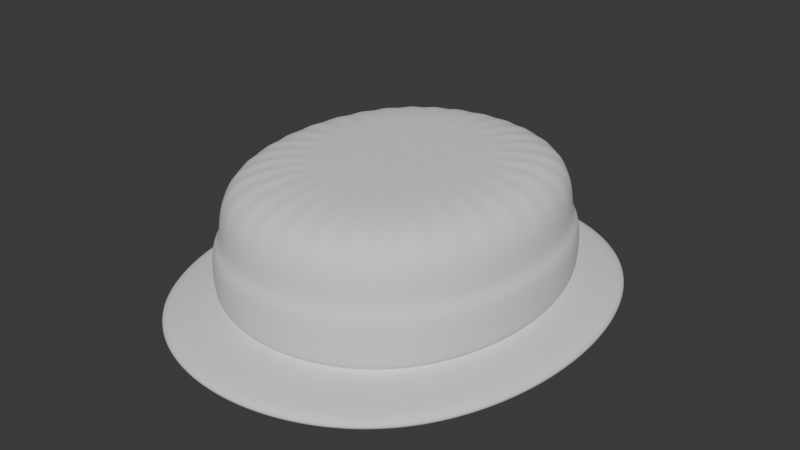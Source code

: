 # Source: Attire_Hat_HatBoater_HIGHPOLY.blend  (saved by Blender 4.3.34; exported with 4.5.12 LTS)
import bpy
from mathutils import Matrix  # noqa: F401  (used for matrix-valued properties, if any)

bpy.ops.wm.read_factory_settings(use_empty=True)
scene = bpy.context.scene
scene.name = 'Scene'

# ---- world
world_world = bpy.data.worlds.new('World'); scene.world = world_world
world_world.use_nodes = True; world_world.node_tree.nodes.clear()
_N = world_world.node_tree.nodes; _L = world_world.node_tree.links
n0 = _N.new('ShaderNodeOutputWorld'); n0.name = 'World Output'; n0.location = (300, 300)
n1 = _N.new('ShaderNodeBackground'); n1.name = 'Background'; n1.location = (10, 300)
n1.inputs[0].default_value = (0.05088, 0.05088, 0.05088, 1.0)
_L.new(n1.outputs[0], n0.inputs[0])
n0.is_active_output = True
world_world.color = (0.05088, 0.05088, 0.05088)
world_world.use_sun_shadow = False
world_world.sun_shadow_jitter_overblur = 0.0

# ---- meshes
me_attire_hat_hatboater_highpoly = bpy.data.meshes.new('Attire_Hat_HatBoater_HIGHPOLY')
me_attire_hat_hatboater_highpoly.from_pydata([(0.06325, -0.07435, 0.01122), (0.08711, -2.98e-08, 0.01122), (0.08564, -0.02075, 0.01122), (0.08112, -0.04064, 0.01122), (0.07366, -0.05879, 0.01122), (0.05001, -0.0866, 0.01122), (0.03457, -0.09537, 0.01122), (0.01765, -0.1006, 0.01122), (2.384e-07, -0.1024, 0.01122), (0.08671, -0.1019, 0.01122), (0.1194, -2.98e-08, 0.01122), (0.1174, -0.02845, 0.01122), (0.1112, -0.05571, 0.01122), (0.101, -0.0806, 0.01122), (0.06856, -0.1187, 0.01122), (0.04739, -0.1307, 0.01122), (0.0242, -0.138, 0.01122), (2.384e-07, -0.1404, 0.01122), (0.08671, -0.1019, 3.427e-07), (0.1194, -2.98e-08, 3.427e-07), (0.1174, -0.02845, 3.427e-07), (0.1112, -0.05571, 3.427e-07), (0.101, -0.0806, 3.427e-07), (0.06856, -0.1187, 3.427e-07), (0.04739, -0.1307, 3.427e-07), (0.0242, -0.138, 3.427e-07), (2.384e-07, -0.1404, 3.427e-07), (0.06325, 0.07435, 0.01122), (0.08561, 0.02075, 0.01122), (0.08112, 0.04064, 0.01122), (0.07366, 0.05879, 0.01122), (0.05001, 0.0866, 0.01122), (0.03457, 0.09537, 0.01122), (0.01765, 0.1006, 0.01122), (2.384e-07, 0.1024, 0.01122), (0.08671, 0.1019, 0.01122), (0.1174, 0.02845, 0.01122), (0.1112, 0.05571, 0.01122), (0.101, 0.0806, 0.01122), (0.06856, 0.1187, 0.01122), (0.04739, 0.1307, 0.01122), (0.0242, 0.138, 0.01122), (2.384e-07, 0.1404, 0.01122), (0.08671, 0.1019, 3.427e-07), (0.1174, 0.02845, 3.427e-07), (0.1112, 0.05571, 3.427e-07), (0.101, 0.0806, 3.427e-07), (0.06856, 0.1187, 3.427e-07), (0.04739, 0.1307, 3.427e-07), (0.0242, 0.138, 3.427e-07), (2.384e-07, 0.1404, 3.427e-07), (-0.06325, -0.07435, 0.01122), (-0.08711, -2.98e-08, 0.01122), (-0.08564, -0.02075, 0.01122), (-0.08112, -0.04064, 0.01122), (-0.07366, -0.05879, 0.01122), (-0.05001, -0.0866, 0.01122), (-0.03457, -0.09537, 0.01122), (-0.01765, -0.1006, 0.01122), (-0.08671, -0.1019, 0.01122), (-0.1194, -2.98e-08, 0.01122), (-0.1174, -0.02845, 0.01122), (-0.1112, -0.05571, 0.01122), (-0.101, -0.0806, 0.01122), (-0.06856, -0.1187, 0.01122), (-0.04739, -0.1307, 0.01122), (-0.0242, -0.138, 0.01122), (-0.08671, -0.1019, 3.427e-07), (-0.1194, -2.98e-08, 3.427e-07), (-0.1174, -0.02845, 3.427e-07), (-0.1112, -0.05571, 3.427e-07), (-0.101, -0.0806, 3.427e-07), (-0.06856, -0.1187, 3.427e-07), (-0.04739, -0.1307, 3.427e-07), (-0.0242, -0.138, 3.427e-07), (-0.06325, 0.07435, 0.01122), (-0.08561, 0.02075, 0.01122), (-0.08112, 0.04064, 0.01122), (-0.07366, 0.05879, 0.01122), (-0.05001, 0.0866, 0.01122), (-0.03457, 0.09537, 0.01122), (-0.01765, 0.1006, 0.01122), (-0.08671, 0.1019, 0.01122), (-0.1174, 0.02845, 0.01122), (-0.1112, 0.05571, 0.01122), (-0.101, 0.0806, 0.01122), (-0.06856, 0.1187, 0.01122), (-0.04739, 0.1307, 0.01122), (-0.0242, 0.138, 0.01122), (-0.08671, 0.1019, 3.427e-07), (-0.1174, 0.02845, 3.427e-07), (-0.1112, 0.05571, 3.427e-07), (-0.101, 0.0806, 3.427e-07), (-0.06856, 0.1187, 3.427e-07), (-0.04739, 0.1307, 3.427e-07), (-0.0242, 0.138, 3.427e-07), (-0.01589, 0.09058, 3.427e-07), (-0.0663, 0.05291, 3.427e-07), (-0.03111, -0.08583, 3.427e-07), (-0.07708, -0.01868, 3.427e-07), (-0.0784, -2.98e-08, 3.427e-07), (0.04501, 0.07794, 3.427e-07), (0.0663, 0.05291, 3.427e-07), (0.07301, 0.03657, 3.427e-07), (0.07705, 0.01868, 3.427e-07), (2.384e-07, -0.09216, 3.427e-07), (0.01589, -0.09058, 3.427e-07), (0.0663, -0.05291, 3.427e-07), (0.07301, -0.03657, 3.427e-07), (0.07708, -0.01868, 3.427e-07), (0.0784, -2.98e-08, 3.427e-07), (0.05692, -0.06692, 3.427e-07), (-0.01765, 0.1006, 0.08622), (-0.03457, 0.09537, 0.08622), (-0.05001, 0.0866, 0.08622), (-0.07366, 0.05879, 0.08622), (-0.08112, 0.04064, 0.08622), (-0.08561, 0.02075, 0.08622), (-0.06325, 0.07435, 0.08622), (-0.01765, -0.1006, 0.08622), (-0.03457, -0.09537, 0.08622), (-0.05001, -0.0866, 0.08622), (-0.07366, -0.05879, 0.08622), (-0.08112, -0.04064, 0.08622), (-0.08564, -0.02075, 0.08622), (-0.08711, -2.98e-08, 0.08622), (-0.06325, -0.07435, 0.08622), (2.384e-07, 0.1024, 0.08622), (0.01765, 0.1006, 0.08622), (0.03457, 0.09537, 0.08622), (0.05001, 0.0866, 0.08622), (0.07366, 0.05879, 0.08622), (0.08112, 0.04064, 0.08622), (0.08561, 0.02075, 0.08622), (0.06325, 0.07435, 0.08622), (2.384e-07, -0.1024, 0.08622), (0.01765, -0.1006, 0.08622), (0.03457, -0.09537, 0.08622), (0.05001, -0.0866, 0.08622), (0.07366, -0.05879, 0.08622), (0.08112, -0.04064, 0.08622), (0.08564, -0.02075, 0.08622), (0.08711, -2.98e-08, 0.08622), (0.06325, -0.07435, 0.08622), (0.06325, -0.07435, 0.04622), (0.08711, -2.98e-08, 0.04622), (0.08564, -0.02075, 0.04622), (0.08112, -0.04064, 0.04622), (0.07366, -0.05879, 0.04622), (0.05001, -0.0866, 0.04622), (0.03457, -0.09537, 0.04622), (0.01765, -0.1006, 0.04622), (2.384e-07, -0.1024, 0.04622), (0.06325, 0.07435, 0.04622), (0.08561, 0.02075, 0.04622), (0.08112, 0.04064, 0.04622), (0.07366, 0.05879, 0.04622), (0.05001, 0.0866, 0.04622), (0.03457, 0.09537, 0.04622), (0.01765, 0.1006, 0.04622), (2.384e-07, 0.1024, 0.04622), (-0.06325, -0.07435, 0.04622), (-0.08711, -2.98e-08, 0.04622), (-0.08564, -0.02075, 0.04622), (-0.08112, -0.04064, 0.04622), (-0.07366, -0.05879, 0.04622), (-0.05001, -0.0866, 0.04622), (-0.03457, -0.09537, 0.04622), (-0.01765, -0.1006, 0.04622), (-0.06325, 0.07435, 0.04622), (-0.08561, 0.02075, 0.04622), (-0.08112, 0.04064, 0.04622), (-0.07366, 0.05879, 0.04622), (-0.05001, 0.0866, 0.04622), (-0.03457, 0.09537, 0.04622), (-0.01765, 0.1006, 0.04622), (-0.01765, 0.1006, 0.01622), (-0.03457, 0.09537, 0.01622), (-0.05001, 0.0866, 0.01622), (-0.07366, 0.05879, 0.01622), (-0.08112, 0.04064, 0.01622), (-0.08561, 0.02075, 0.01622), (-0.06325, 0.07435, 0.01622), (-0.01765, -0.1006, 0.01622), (-0.03457, -0.09537, 0.01622), (-0.05001, -0.0866, 0.01622), (-0.07366, -0.05879, 0.01622), (-0.08112, -0.04064, 0.01622), (-0.08564, -0.02075, 0.01622), (-0.08711, -2.98e-08, 0.01622), (-0.06325, -0.07435, 0.01622), (2.384e-07, 0.1024, 0.01622), (0.01765, 0.1006, 0.01622), (0.03457, 0.09537, 0.01622), (0.05001, 0.0866, 0.01622), (0.07366, 0.05879, 0.01622), (0.08112, 0.04064, 0.01622), (0.08561, 0.02075, 0.01622), (0.06325, 0.07435, 0.01622), (2.384e-07, -0.1024, 0.01622), (0.01765, -0.1006, 0.01622), (0.03457, -0.09537, 0.01622), (0.05001, -0.0866, 0.01622), (0.07366, -0.05879, 0.01622), (0.08112, -0.04064, 0.01622), (0.08564, -0.02075, 0.01622), (0.08711, -2.98e-08, 0.01622), (0.06325, -0.07435, 0.01622), (-0.08684, 0.04244, 0.01622), (-0.08684, 0.04244, 0.04622), (0.03695, 0.1009, 0.04622), (0.03695, 0.1009, 0.01622), (-0.07896, 0.06161, 0.01622), (-0.07896, 0.06161, 0.04622), (0.01885, 0.1065, 0.04622), (0.01885, 0.1065, 0.01622), (0.09157, -0.02163, 0.01622), (0.09157, -0.02163, 0.04622), (0.05355, 0.09144, 0.01622), (0.05355, 0.09144, 0.04622), (0.06781, 0.07825, 0.04622), (0.06781, 0.07825, 0.01622), (0.08684, -0.04245, 0.01622), (0.08684, -0.04245, 0.04622), (-0.03695, 0.1009, 0.01622), (-0.03695, 0.1009, 0.04622), (0.07896, -0.06161, 0.01622), (0.07896, -0.06161, 0.04622), (-0.01885, 0.1065, 0.01622), (-0.01885, 0.1065, 0.04622), (2.384e-07, 0.1084, 0.04622), (2.384e-07, 0.1084, 0.01622), (-0.09157, -0.02163, 0.04622), (-0.09157, -0.02163, 0.01622), (-0.06781, 0.07825, 0.01622), (-0.06781, 0.07825, 0.04622), (-0.05355, 0.09144, 0.04622), (-0.05355, 0.09144, 0.01622), (-0.08684, -0.04245, 0.04622), (-0.08684, -0.04245, 0.01622), (0.03695, -0.1009, 0.01622), (0.03695, -0.1009, 0.04622), (-0.07896, -0.06161, 0.04622), (-0.07896, -0.06161, 0.01622), (0.01885, -0.1065, 0.01622), (0.01885, -0.1065, 0.04622), (0.06781, -0.07825, 0.01622), (0.06781, -0.07825, 0.04622), (0.05355, -0.09144, 0.04622), (0.05355, -0.09144, 0.01622), (-0.03695, -0.1009, 0.04622), (-0.03695, -0.1009, 0.01622), (0.09311, 4.343e-06, 0.04622), (0.09311, 4.343e-06, 0.01622), (2.384e-07, -0.1084, 0.01622), (2.384e-07, -0.1084, 0.04622), (-0.01885, -0.1065, 0.04622), (-0.01885, -0.1065, 0.01622), (0.09154, 0.02163, 0.04622), (0.09154, 0.02163, 0.01622), (-0.05355, -0.09144, 0.01622), (-0.05355, -0.09144, 0.04622), (-0.06781, -0.07825, 0.04622), (-0.06781, -0.07825, 0.01622), (0.07896, 0.06161, 0.01622), (0.07896, 0.06161, 0.04622), (0.08684, 0.04244, 0.04622), (0.08684, 0.04244, 0.01622), (-0.09311, 4.343e-06, 0.01622), (-0.09311, 4.343e-06, 0.04622), (-0.09154, 0.02163, 0.04622), (-0.09154, 0.02163, 0.01622), (2.384e-07, -5.495e-08, 0.08622), (-0.04501, 0.07794, 0.0), (-0.05692, 0.06692, 0.0), (2.384e-07, 0.09216, 0.0), (-0.03111, 0.08583, 0.0), (-0.07301, 0.03657, 0.0), (-0.07705, 0.01868, 0.0), (-0.05692, -0.06692, 0.0), (-0.04501, -0.07794, 0.0), (-0.01589, -0.09058, 0.0), (-0.0663, -0.05291, 0.0), (-0.07301, -0.03657, 0.0), (0.05692, 0.06692, 0.0), (0.01589, 0.09058, 0.0), (0.03111, 0.08583, 0.0), (0.04501, -0.07794, 0.0), (0.03111, -0.08583, 0.0), (-0.0142, 0.0823, 0.05965), (-0.05885, 0.04894, 0.05965), (-0.02775, -0.07808, 0.05965), (-0.06874, -0.01744, 0.05965), (-0.06998, -6.121e-06, 0.05965), (0.04002, 0.07111, 0.05965), (0.05885, 0.04894, 0.05965), (0.06498, 0.03403, 0.05965), (0.06872, 0.01744, 0.05965), (2.384e-07, -0.08372, 0.05965), (0.0142, -0.0823, 0.05965), (0.05885, -0.04894, 0.05965), (0.06498, -0.03403, 0.05965), (0.06874, -0.01744, 0.05965), (0.06998, -6.178e-06, 0.05965), (0.0505, -0.06143, 0.05965), (-0.04002, 0.07111, 0.05965), (-0.0505, 0.06143, 0.05965), (2.384e-07, 0.08372, 0.05965), (-0.02775, 0.07808, 0.05965), (-0.06497, 0.03404, 0.05965), (-0.06872, 0.01744, 0.05965), (-0.0505, -0.06143, 0.05965), (-0.04002, -0.07111, 0.05965), (-0.0142, -0.0823, 0.05965), (-0.05885, -0.04894, 0.05965), (-0.06498, -0.03403, 0.05965), (0.0505, 0.06143, 0.05965), (0.0142, 0.0823, 0.05965), (0.02775, 0.07808, 0.05965), (0.04002, -0.07111, 0.05965), (0.02775, -0.07808, 0.05965), (-2.384e-07, -2.235e-08, 0.05965), (0.0663, -0.05291, 0.05965), (0.07301, -0.03657, 0.05965), (0.07708, -0.01868, 0.05965), (0.0784, -2.98e-08, 0.05965), (0.07705, 0.01868, 0.05965), (0.07301, 0.03657, 0.05965), (2.384e-07, -0.09216, 0.05965), (0.01589, -0.09058, 0.05965), (0.05692, -0.06692, 0.05965), (0.0663, 0.05291, 0.05965), (-0.0784, -2.98e-08, 0.05965), (-0.07708, -0.01868, 0.05965), (-0.04501, 0.07794, 0.05965), (-0.05692, 0.06692, 0.05965), (-0.03111, 0.08583, 0.05965), (-0.07301, 0.03657, 0.05965), (-0.07705, 0.01868, 0.05965), (-0.05692, -0.06692, 0.05965), (-0.04501, -0.07794, 0.05965), (-0.0663, -0.05291, 0.05965), (-0.07301, -0.03657, 0.05965), (2.384e-07, 0.09216, 0.05965), (0.01589, 0.09058, 0.05965), (0.03111, 0.08583, 0.05965), (0.04501, -0.07794, 0.05965), (0.03111, -0.08583, 0.05965), (-0.0663, 0.05291, 0.05965), (-0.01589, 0.09058, 0.05965), (0.05692, 0.06692, 0.05965), (0.04501, 0.07794, 0.05965), (-0.03111, -0.08583, 0.05965), (-0.01589, -0.09058, 0.05965)], [], [(3, 12, 11, 2), (16, 25, 24, 15), (15, 24, 23, 14), (14, 23, 18, 9), (9, 18, 22, 13), (13, 22, 21, 12), (12, 21, 20, 11), (11, 20, 19, 10), (42, 41, 49, 50), (41, 40, 48, 49), (40, 39, 47, 48), (39, 35, 43, 47), (35, 38, 46, 43), (38, 37, 45, 46), (37, 36, 44, 45), (36, 10, 19, 44), (17, 66, 74, 26), (66, 65, 73, 74), (65, 64, 72, 73), (64, 59, 67, 72), (59, 63, 71, 67), (63, 62, 70, 71), (62, 61, 69, 70), (61, 60, 68, 69), (42, 50, 95, 88), (88, 95, 94, 87), (87, 94, 93, 86), (86, 93, 89, 82), (82, 89, 92, 85), (85, 92, 91, 84), (84, 91, 90, 83), (83, 90, 68, 60), (78, 85, 84, 77), (29, 37, 38, 30), (57, 65, 66, 58), (53, 61, 62, 54), (55, 63, 59, 51), (56, 64, 65, 57), (58, 66, 17, 8), (52, 60, 61, 53), (51, 59, 64, 56), (54, 62, 63, 55), (80, 81, 88, 87), (76, 77, 84, 83), (78, 75, 82, 85), (79, 80, 87, 86), (81, 34, 42, 88), (52, 76, 83, 60), (75, 79, 86, 82), (27, 35, 39, 31), (31, 39, 40, 32), (38, 35, 27, 30), (36, 37, 29, 28), (40, 41, 33, 32), (13, 12, 3, 4), (14, 9, 0, 5), (11, 10, 1, 2), (17, 16, 7, 8), (1, 10, 36, 28), (15, 14, 5, 6), (0, 9, 13, 4), (33, 41, 42, 34), (163, 164, 123, 124), (160, 175, 112, 127), (145, 154, 133, 142), (162, 163, 124, 125), (175, 174, 113, 112), (149, 144, 143, 138), (174, 173, 114, 113), (152, 151, 136, 135), (169, 172, 115, 118), (151, 150, 137, 136), (172, 171, 116, 115), (150, 149, 138, 137), (171, 170, 117, 116), (144, 148, 139, 143), (170, 162, 125, 117), (148, 147, 140, 139), (153, 157, 130, 134), (161, 166, 121, 126), (147, 146, 141, 140), (159, 160, 127, 128), (168, 152, 135, 119), (146, 145, 142, 141), (158, 159, 128, 129), (167, 168, 119, 120), (157, 158, 129, 130), (166, 167, 120, 121), (156, 153, 134, 131), (165, 161, 126, 122), (155, 156, 131, 132), (164, 165, 122, 123), (173, 169, 118, 114), (17, 26, 25, 16), (7, 16, 15, 6), (154, 155, 132, 133), (20, 21, 108, 109), (19, 20, 109, 110), (44, 19, 110, 104), (45, 44, 104, 103), (46, 45, 103, 102), (43, 46, 102, 284), (47, 43, 284, 101), (48, 47, 101, 286), (48, 286, 285, 49), (49, 285, 275, 50), (95, 50, 275, 96), (94, 95, 96, 276), (93, 94, 276, 273), (89, 93, 273, 274), (92, 89, 274, 97), (91, 92, 97, 277), (90, 91, 277, 278), (68, 90, 278, 100), (69, 68, 100, 99), (70, 69, 99, 283), (71, 70, 283, 282), (67, 71, 282, 279), (72, 67, 279, 280), (73, 72, 280, 98), (74, 73, 98, 281), (26, 74, 281, 105), (25, 26, 105, 106), (24, 25, 106, 288), (24, 288, 287, 23), (18, 23, 287, 111), (22, 18, 111, 107), (21, 22, 107, 108), (150, 151, 245, 241), (170, 171, 209, 270), (187, 186, 243, 239), (149, 150, 241, 248), (162, 170, 270, 269), (186, 190, 263, 243), (148, 144, 247, 227), (166, 161, 262, 261), (185, 184, 251, 260), (147, 148, 227, 223), (152, 168, 256, 255), (184, 183, 257, 251), (146, 147, 223, 217), (168, 167, 250, 256), (183, 199, 254, 257), (145, 146, 217, 252), (167, 166, 261, 250), (190, 185, 260, 263), (161, 165, 242, 262), (181, 189, 268, 271), (165, 164, 238, 242), (180, 181, 271, 208), (164, 163, 232, 238), (179, 180, 208, 212), (205, 206, 253, 216), (163, 162, 269, 232), (182, 179, 212, 234), (204, 205, 216, 222), (177, 178, 237, 224), (203, 204, 222, 226), (176, 177, 224, 228), (207, 203, 226, 246), (33, 34, 191, 192), (6, 5, 202, 201), (51, 56, 185, 190), (32, 33, 192, 193), (0, 4, 203, 207), (58, 8, 199, 183), (31, 32, 193, 194), (4, 3, 204, 203), (79, 75, 182, 178), (57, 58, 183, 184), (30, 27, 198, 195), (3, 2, 205, 204), (34, 81, 176, 191), (56, 57, 184, 185), (29, 30, 195, 196), (2, 1, 206, 205), (81, 80, 177, 176), (55, 51, 190, 186), (28, 29, 196, 197), (80, 79, 178, 177), (54, 55, 186, 187), (1, 28, 197, 206), (75, 78, 179, 182), (53, 54, 187, 188), (78, 77, 180, 179), (52, 53, 188, 189), (77, 76, 181, 180), (76, 52, 189, 181), (5, 0, 207, 202), (8, 7, 200, 199), (27, 31, 194, 198), (7, 6, 201, 200), (264, 221, 220, 265), (208, 271, 270, 209), (218, 211, 210, 219), (212, 208, 209, 213), (211, 215, 214, 210), (216, 253, 252, 217), (234, 212, 213, 235), (215, 231, 230, 214), (222, 216, 217, 223), (224, 237, 236, 225), (221, 218, 219, 220), (226, 222, 223, 227), (228, 224, 225, 229), (268, 233, 232, 269), (246, 226, 227, 247), (231, 228, 229, 230), (233, 239, 238, 232), (240, 249, 248, 241), (237, 234, 235, 236), (239, 243, 242, 238), (244, 240, 241, 245), (243, 263, 262, 242), (254, 244, 245, 255), (260, 251, 250, 261), (249, 246, 247, 248), (251, 257, 256, 250), (253, 259, 258, 252), (257, 254, 255, 256), (259, 267, 266, 258), (263, 260, 261, 262), (267, 264, 265, 266), (271, 268, 269, 270), (188, 187, 239, 233), (171, 172, 213, 209), (151, 152, 255, 245), (189, 188, 233, 268), (172, 169, 235, 213), (144, 149, 248, 247), (198, 194, 218, 221), (173, 174, 225, 236), (154, 145, 252, 258), (192, 191, 231, 215), (174, 175, 229, 225), (155, 154, 258, 266), (193, 192, 215, 211), (175, 160, 230, 229), (156, 155, 266, 265), (194, 193, 211, 218), (169, 173, 236, 235), (153, 156, 265, 220), (195, 198, 221, 264), (158, 157, 219, 210), (196, 195, 264, 267), (159, 158, 210, 214), (197, 196, 267, 259), (160, 159, 214, 230), (206, 197, 259, 253), (157, 153, 220, 219), (202, 207, 246, 249), (199, 200, 244, 254), (200, 201, 240, 244), (178, 182, 234, 237), (201, 202, 249, 240), (191, 176, 228, 231), (132, 131, 272), (126, 121, 272), (133, 132, 272), (119, 135, 272), (142, 133, 272), (120, 119, 272), (138, 143, 272), (121, 120, 272), (135, 136, 272), (122, 126, 272), (136, 137, 272), (123, 122, 272), (114, 118, 272), (137, 138, 272), (124, 123, 272), (127, 112, 272), (143, 139, 272), (125, 124, 272), (112, 113, 272), (139, 140, 272), (134, 130, 272), (113, 114, 272), (140, 141, 272), (128, 127, 272), (118, 115, 272), (141, 142, 272), (129, 128, 272), (115, 116, 272), (130, 129, 272), (116, 117, 272), (131, 134, 272), (117, 125, 272), (275, 285, 344, 343), (108, 107, 322, 323), (281, 98, 352, 353), (285, 286, 345, 344), (110, 109, 324, 325), (100, 278, 338, 332), (287, 288, 347, 346), (104, 110, 325, 326), (96, 275, 343, 349), (97, 274, 335, 348), (103, 104, 326, 327), (288, 106, 329, 347), (106, 105, 328, 329), (283, 99, 333, 342), (109, 108, 323, 324), (276, 96, 349, 336), (107, 111, 330, 322), (111, 287, 346, 330), (102, 103, 327, 331), (274, 273, 334, 335), (101, 284, 350, 351), (273, 276, 336, 334), (99, 100, 332, 333), (284, 102, 331, 350), (278, 277, 337, 338), (286, 101, 351, 345), (280, 279, 339, 340), (277, 97, 348, 337), (279, 282, 341, 339), (98, 280, 340, 352), (282, 283, 342, 341), (105, 281, 353, 328), (295, 296, 321), (308, 289, 321), (292, 293, 321), (304, 319, 321), (306, 305, 321), (294, 316, 321), (305, 308, 321), (316, 295, 321), (310, 309, 321), (318, 294, 321), (312, 311, 321), (309, 290, 321), (311, 314, 321), (301, 300, 321), (291, 312, 321), (314, 315, 321), (303, 302, 321), (298, 313, 321), (307, 317, 321), (297, 303, 321), (313, 291, 321), (317, 318, 321), (296, 297, 321), (293, 310, 321), (319, 320, 321), (299, 298, 321), (289, 307, 321), (290, 306, 321), (302, 301, 321), (320, 299, 321), (300, 304, 321), (315, 292, 321), (300, 301, 323, 322), (302, 303, 325, 324), (303, 297, 326, 325), (297, 296, 327, 326), (298, 299, 329, 328), (301, 302, 324, 323), (304, 300, 322, 330), (296, 295, 331, 327), (293, 292, 333, 332), (305, 306, 335, 334), (308, 305, 334, 336), (309, 310, 338, 337), (311, 312, 340, 339), (314, 311, 339, 341), (315, 314, 341, 342), (317, 307, 343, 344), (318, 317, 344, 345), (320, 319, 346, 347), (306, 290, 348, 335), (299, 320, 347, 329), (292, 315, 342, 333), (289, 308, 336, 349), (319, 304, 330, 346), (316, 294, 351, 350), (295, 316, 350, 331), (294, 318, 345, 351), (290, 309, 337, 348), (312, 291, 352, 340), (313, 298, 328, 353), (291, 313, 353, 352), (310, 293, 332, 338), (307, 289, 349, 343)])
me_attire_hat_hatboater_highpoly.polygons.foreach_set('use_smooth', [True] * 384)
_uv = me_attire_hat_hatboater_highpoly.uv_layers.new(name='UVMap')
_uv.uv.foreach_set('vector', [0.1391, 0.6061, 0.1803, 0.6061, 0.1803, 0.6345, 0.1391, 0.6345, 0.1273, 0.5261, 0.1394, 0.5261, 0.1394, 0.5547, 0.1273, 0.5547, 0.1273, 0.5547, 0.1394, 0.5547, 0.1394, 0.5835, 0.1273, 0.5835, 0.1273, 0.5835, 0.1394, 0.5835, 0.1394, 0.6129, 0.1273, 0.6129, 0.1273, 0.6129, 0.1394, 0.6129, 0.1394, 0.6434, 0.1273, 0.6434, 0.1273, 0.6434, 0.1394, 0.6434, 0.1394, 0.6752, 0.1273, 0.6752, 0.1273, 0.6752, 0.1394, 0.6752, 0.1394, 0.7081, 0.1273, 0.7081, 0.1273, 0.7081, 0.1394, 0.7081, 0.1394, 0.7414, 0.1273, 0.7414, 0.1273, 0.9854, 0.1273, 0.9568, 0.1394, 0.9568, 0.1394, 0.9854, 0.1273, 0.9568, 0.1273, 0.9282, 0.1394, 0.9282, 0.1394, 0.9568, 0.1273, 0.9282, 0.1273, 0.8993, 0.1394, 0.8993, 0.1394, 0.9282, 0.1273, 0.8993, 0.1273, 0.87, 0.1394, 0.87, 0.1394, 0.8993, 0.1273, 0.87, 0.1273, 0.8395, 0.1394, 0.8395, 0.1394, 0.87, 0.1273, 0.8395, 0.1273, 0.8076, 0.1394, 0.8076, 0.1394, 0.8395, 0.1273, 0.8076, 0.1273, 0.7748, 0.1394, 0.7748, 0.1394, 0.8076, 0.1273, 0.7748, 0.1273, 0.7414, 0.1394, 0.7414, 0.1394, 0.7748, 0.1273, 0.4975, 0.1273, 0.4688, 0.1394, 0.4688, 0.1394, 0.4975, 0.1273, 0.4688, 0.1273, 0.4402, 0.1394, 0.4402, 0.1394, 0.4688, 0.1273, 0.4402, 0.1273, 0.4114, 0.1394, 0.4114, 0.1394, 0.4402, 0.1273, 0.4114, 0.1273, 0.382, 0.1394, 0.382, 0.1394, 0.4114, 0.1273, 0.382, 0.1273, 0.3515, 0.1394, 0.3515, 0.1394, 0.382, 0.1273, 0.3515, 0.1273, 0.3197, 0.1394, 0.3197, 0.1394, 0.3515, 0.1273, 0.3197, 0.1273, 0.2868, 0.1394, 0.2868, 0.1394, 0.3197, 0.1273, 0.2868, 0.1273, 0.2535, 0.1394, 0.2535, 0.1394, 0.2868, 0.1273, 0.009483, 0.1394, 0.009483, 0.1394, 0.0381, 0.1273, 0.0381, 0.1273, 0.0381, 0.1394, 0.0381, 0.1394, 0.06672, 0.1273, 0.06672, 0.1273, 0.06672, 0.1394, 0.06672, 0.1394, 0.09556, 0.1273, 0.09556, 0.1273, 0.09556, 0.1394, 0.09556, 0.1394, 0.1249, 0.1273, 0.1249, 0.1273, 0.1249, 0.1394, 0.1249, 0.1394, 0.1554, 0.1273, 0.1554, 0.1273, 0.1554, 0.1394, 0.1554, 0.1394, 0.1873, 0.1273, 0.1873, 0.1273, 0.1873, 0.1394, 0.1873, 0.1394, 0.2201, 0.1273, 0.2201, 0.1273, 0.2201, 0.1394, 0.2201, 0.1394, 0.2535, 0.1273, 0.2535, 0.1391, 0.1555, 0.1803, 0.1555, 0.1803, 0.1831, 0.1391, 0.1831, 0.1391, 0.7208, 0.1803, 0.7208, 0.1803, 0.7484, 0.1391, 0.7484, 0.1391, 0.4024, 0.1803, 0.4024, 0.1803, 0.4272, 0.1391, 0.4272, 0.1391, 0.2694, 0.1803, 0.2694, 0.1803, 0.2979, 0.1391, 0.2979, 0.1391, 0.3255, 0.1803, 0.3255, 0.1803, 0.3519, 0.1391, 0.3519, 0.1391, 0.3774, 0.1803, 0.3774, 0.1803, 0.4024, 0.1391, 0.4024, 0.1391, 0.4272, 0.1803, 0.4272, 0.1803, 0.452, 0.1391, 0.452, 0.1391, 0.2405, 0.1803, 0.2405, 0.1803, 0.2694, 0.1391, 0.2694, 0.1391, 0.3519, 0.1803, 0.3519, 0.1803, 0.3774, 0.1391, 0.3774, 0.1391, 0.2979, 0.1803, 0.2979, 0.1803, 0.3255, 0.1391, 0.3255, 0.1391, 0.07865, 0.1391, 0.05384, 0.1803, 0.05384, 0.1803, 0.07865, 0.1391, 0.2116, 0.1391, 0.1831, 0.1803, 0.1831, 0.1803, 0.2116, 0.1391, 0.1555, 0.1391, 0.1291, 0.1803, 0.1291, 0.1803, 0.1555, 0.1391, 0.1036, 0.1391, 0.07865, 0.1803, 0.07865, 0.1803, 0.1036, 0.1391, 0.05384, 0.1391, 0.02904, 0.1803, 0.02904, 0.1803, 0.05384, 0.1391, 0.2405, 0.1391, 0.2116, 0.1803, 0.2116, 0.1803, 0.2405, 0.1391, 0.1291, 0.1391, 0.1036, 0.1803, 0.1036, 0.1803, 0.1291, 0.1391, 0.7748, 0.1803, 0.7748, 0.1803, 0.8003, 0.1391, 0.8003, 0.1391, 0.8003, 0.1803, 0.8003, 0.1803, 0.8253, 0.1391, 0.8253, 0.1803, 0.7484, 0.1803, 0.7748, 0.1391, 0.7748, 0.1391, 0.7484, 0.1803, 0.6924, 0.1803, 0.7208, 0.1391, 0.7208, 0.1391, 0.6924, 0.1803, 0.8253, 0.1803, 0.8501, 0.1391, 0.8501, 0.1391, 0.8253, 0.1803, 0.5785, 0.1803, 0.6061, 0.1391, 0.6061, 0.1391, 0.5785, 0.1803, 0.5266, 0.1803, 0.5521, 0.1391, 0.5521, 0.1391, 0.5266, 0.1803, 0.6345, 0.1803, 0.6635, 0.1391, 0.6635, 0.1391, 0.6345, 0.1803, 0.452, 0.1803, 0.4768, 0.1391, 0.4768, 0.1391, 0.452, 0.1391, 0.6635, 0.1803, 0.6635, 0.1803, 0.6924, 0.1391, 0.6924, 0.1803, 0.5016, 0.1803, 0.5266, 0.1391, 0.5266, 0.1391, 0.5016, 0.1391, 0.5521, 0.1803, 0.5521, 0.1803, 0.5785, 0.1391, 0.5785, 0.1391, 0.8501, 0.1803, 0.8501, 0.1803, 0.8749, 0.1391, 0.8749, 0.1391, 0.2694, 0.1391, 0.2979, 0.1391, 0.2979, 0.1391, 0.2694, 0.1391, 0.02904, 0.1391, 0.05384, 0.1391, 0.05384, 0.1391, 0.02904, 0.1391, 0.6635, 0.1391, 0.6924, 0.1391, 0.6924, 0.1391, 0.6635, 0.1391, 0.2405, 0.1391, 0.2694, 0.1391, 0.2694, 0.1391, 0.2405, 0.1391, 0.05384, 0.1391, 0.07865, 0.1391, 0.07865, 0.1391, 0.05384, 0.1391, 0.5266, 0.1391, 0.5521, 0.1391, 0.5521, 0.1391, 0.5266, 0.1391, 0.07865, 0.1391, 0.1036, 0.1391, 0.1036, 0.1391, 0.07865, 0.1391, 0.452, 0.1391, 0.4768, 0.1391, 0.4768, 0.1391, 0.452, 0.1391, 0.1291, 0.1391, 0.1555, 0.1391, 0.1555, 0.1391, 0.1291, 0.1391, 0.4768, 0.1391, 0.5016, 0.1391, 0.5016, 0.1391, 0.4768, 0.1391, 0.1555, 0.1391, 0.1831, 0.1391, 0.1831, 0.1391, 0.1555, 0.1391, 0.5016, 0.1391, 0.5266, 0.1391, 0.5266, 0.1391, 0.5016, 0.1391, 0.1831, 0.1391, 0.2116, 0.1391, 0.2116, 0.1391, 0.1831, 0.1391, 0.5521, 0.1391, 0.5785, 0.1391, 0.5785, 0.1391, 0.5521, 0.1391, 0.2116, 0.1391, 0.2405, 0.1391, 0.2405, 0.1391, 0.2116, 0.1391, 0.5785, 0.1391, 0.6061, 0.1391, 0.6061, 0.1391, 0.5785, 0.1391, 0.7748, 0.1391, 0.8003, 0.1391, 0.8003, 0.1391, 0.7748, 0.1391, 0.3519, 0.1391, 0.3774, 0.1391, 0.3774, 0.1391, 0.3519, 0.1391, 0.6061, 0.1391, 0.6345, 0.1391, 0.6345, 0.1391, 0.6061, 0.1391, 0.8501, 0.1391, 0.8749, 0.1391, 0.8749, 0.1391, 0.8501, 0.1391, 0.4272, 0.1391, 0.452, 0.1391, 0.452, 0.1391, 0.4272, 0.1391, 0.6345, 0.1391, 0.6635, 0.1391, 0.6635, 0.1391, 0.6345, 0.1391, 0.8253, 0.1391, 0.8501, 0.1391, 0.8501, 0.1391, 0.8253, 0.1391, 0.4024, 0.1391, 0.4272, 0.1391, 0.4272, 0.1391, 0.4024, 0.1391, 0.8003, 0.1391, 0.8253, 0.1391, 0.8253, 0.1391, 0.8003, 0.1391, 0.3774, 0.1391, 0.4024, 0.1391, 0.4024, 0.1391, 0.3774, 0.1391, 0.7484, 0.1391, 0.7748, 0.1391, 0.7748, 0.1391, 0.7484, 0.1391, 0.3255, 0.1391, 0.3519, 0.1391, 0.3519, 0.1391, 0.3255, 0.1391, 0.7208, 0.1391, 0.7484, 0.1391, 0.7484, 0.1391, 0.7208, 0.1391, 0.2979, 0.1391, 0.3255, 0.1391, 0.3255, 0.1391, 0.2979, 0.1391, 0.1036, 0.1391, 0.1291, 0.1391, 0.1291, 0.1391, 0.1036, 0.1273, 0.4975, 0.1394, 0.4975, 0.1394, 0.5261, 0.1273, 0.5261, 0.1391, 0.4768, 0.1803, 0.4768, 0.1803, 0.5016, 0.1391, 0.5016, 0.1391, 0.6924, 0.1391, 0.7208, 0.1391, 0.7208, 0.1391, 0.6924, 0.1394, 0.7081, 0.1394, 0.6752, 0.0, 0.0, 0.0, 0.0, 0.1394, 0.7414, 0.1394, 0.7081, 0.0, 0.0, 0.0, 0.0, 0.1394, 0.7748, 0.1394, 0.7414, 0.0, 0.0, 0.0, 0.0, 0.1394, 0.8076, 0.1394, 0.7748, 0.0, 0.0, 0.0, 0.0, 0.1394, 0.8395, 0.1394, 0.8076, 0.0, 0.0, 0.0, 0.0, 0.1394, 0.87, 0.1394, 0.8395, 0.0, 0.0, 0.0, 0.0, 0.1394, 0.8993, 0.1394, 0.87, 0.0, 0.0, 0.0, 0.0, 0.1394, 0.9282, 0.1394, 0.8993, 0.0, 0.0, 0.0, 0.0, 0.1394, 0.9282, 0.0, 0.0, 0.0, 0.0, 0.1394, 0.9568, 0.1394, 0.9568, 0.0, 0.0, 0.0, 0.0, 0.1394, 0.009483, 0.1394, 0.0381, 0.1394, 0.009483, 0.0, 0.0, 0.0, 0.0, 0.1394, 0.06672, 0.1394, 0.0381, 0.0, 0.0, 0.0, 0.0, 0.1394, 0.09556, 0.1394, 0.06672, 0.0, 0.0, 0.0, 0.0, 0.1394, 0.1249, 0.1394, 0.09556, 0.0, 0.0, 0.0, 0.0, 0.1394, 0.1554, 0.1394, 0.1249, 0.0, 0.0, 0.0, 0.0, 0.1394, 0.1873, 0.1394, 0.1554, 0.0, 0.0, 0.0, 0.0, 0.1394, 0.2201, 0.1394, 0.1873, 0.0, 0.0, 0.0, 0.0, 0.1394, 0.2535, 0.1394, 0.2201, 0.0, 0.0, 0.0, 0.0, 0.1394, 0.2868, 0.1394, 0.2535, 0.0, 0.0, 0.0, 0.0, 0.1394, 0.3197, 0.1394, 0.2868, 0.0, 0.0, 0.0, 0.0, 0.1394, 0.3515, 0.1394, 0.3197, 0.0, 0.0, 0.0, 0.0, 0.1394, 0.382, 0.1394, 0.3515, 0.0, 0.0, 0.0, 0.0, 0.1394, 0.4114, 0.1394, 0.382, 0.0, 0.0, 0.0, 0.0, 0.1394, 0.4402, 0.1394, 0.4114, 0.0, 0.0, 0.0, 0.0, 0.1394, 0.4688, 0.1394, 0.4402, 0.0, 0.0, 0.0, 0.0, 0.1394, 0.4975, 0.1394, 0.4688, 0.0, 0.0, 0.0, 0.0, 0.1394, 0.5261, 0.1394, 0.4975, 0.0, 0.0, 0.0, 0.0, 0.1394, 0.5547, 0.1394, 0.5261, 0.0, 0.0, 0.0, 0.0, 0.1394, 0.5547, 0.0, 0.0, 0.0, 0.0, 0.1394, 0.5835, 0.1394, 0.6129, 0.1394, 0.5835, 0.0, 0.0, 0.0, 0.0, 0.1394, 0.6434, 0.1394, 0.6129, 0.0, 0.0, 0.0, 0.0, 0.1394, 0.6752, 0.1394, 0.6434, 0.0, 0.0, 0.0, 0.0, 0.1391, 0.5016, 0.1391, 0.4768, 0.1391, 0.4768, 0.1391, 0.5016, 0.1391, 0.2116, 0.1391, 0.1831, 0.1391, 0.1831, 0.1391, 0.2116, 0.1391, 0.2979, 0.1391, 0.3255, 0.1391, 0.3255, 0.1391, 0.2979, 0.1391, 0.5266, 0.1391, 0.5016, 0.1391, 0.5016, 0.1391, 0.5266, 0.1391, 0.2405, 0.1391, 0.2116, 0.1391, 0.2116, 0.1391, 0.2405, 0.1391, 0.3255, 0.1391, 0.3519, 0.1391, 0.3519, 0.1391, 0.3255, 0.1391, 0.5785, 0.1391, 0.5521, 0.1391, 0.5521, 0.1391, 0.5785, 0.1391, 0.3774, 0.1391, 0.3519, 0.1391, 0.3519, 0.1391, 0.3774, 0.1391, 0.3774, 0.1391, 0.4024, 0.1391, 0.4024, 0.1391, 0.3774, 0.1391, 0.6061, 0.1391, 0.5785, 0.1391, 0.5785, 0.1391, 0.6061, 0.1391, 0.452, 0.1391, 0.4272, 0.1391, 0.4272, 0.1391, 0.452, 0.1391, 0.4024, 0.1391, 0.4272, 0.1391, 0.4272, 0.1391, 0.4024, 0.1391, 0.6345, 0.1391, 0.6061, 0.1391, 0.6061, 0.1391, 0.6345, 0.1391, 0.4272, 0.1391, 0.4024, 0.1391, 0.4024, 0.1391, 0.4272, 0.1391, 0.4272, 0.1391, 0.452, 0.1391, 0.452, 0.1391, 0.4272, 0.1391, 0.6635, 0.1391, 0.6345, 0.1391, 0.6345, 0.1391, 0.6635, 0.1391, 0.4024, 0.1391, 0.3774, 0.1391, 0.3774, 0.1391, 0.4024, 0.1391, 0.3519, 0.1391, 0.3774, 0.1391, 0.3774, 0.1391, 0.3519, 0.1391, 0.3519, 0.1391, 0.3255, 0.1391, 0.3255, 0.1391, 0.3519, 0.1391, 0.2116, 0.1391, 0.2405, 0.1391, 0.2405, 0.1391, 0.2116, 0.1391, 0.3255, 0.1391, 0.2979, 0.1391, 0.2979, 0.1391, 0.3255, 0.1391, 0.1831, 0.1391, 0.2116, 0.1391, 0.2116, 0.1391, 0.1831, 0.1391, 0.2979, 0.1391, 0.2694, 0.1391, 0.2694, 0.1391, 0.2979, 0.1391, 0.1555, 0.1391, 0.1831, 0.1391, 0.1831, 0.1391, 0.1555, 0.1391, 0.6345, 0.1391, 0.6635, 0.1391, 0.6635, 0.1391, 0.6345, 0.1391, 0.2694, 0.1391, 0.2405, 0.1391, 0.2405, 0.1391, 0.2694, 0.1391, 0.1291, 0.1391, 0.1555, 0.1391, 0.1555, 0.1391, 0.1291, 0.1391, 0.6061, 0.1391, 0.6345, 0.1391, 0.6345, 0.1391, 0.6061, 0.1391, 0.07865, 0.1391, 0.1036, 0.1391, 0.1036, 0.1391, 0.07865, 0.1391, 0.5785, 0.1391, 0.6061, 0.1391, 0.6061, 0.1391, 0.5785, 0.1391, 0.05384, 0.1391, 0.07865, 0.1391, 0.07865, 0.1391, 0.05384, 0.1391, 0.5521, 0.1391, 0.5785, 0.1391, 0.5785, 0.1391, 0.5521, 0.1391, 0.8501, 0.1391, 0.8749, 0.1391, 0.8749, 0.1391, 0.8501, 0.1391, 0.5016, 0.1391, 0.5266, 0.1391, 0.5266, 0.1391, 0.5016, 0.1391, 0.3519, 0.1391, 0.3774, 0.1391, 0.3774, 0.1391, 0.3519, 0.1391, 0.8253, 0.1391, 0.8501, 0.1391, 0.8501, 0.1391, 0.8253, 0.1391, 0.5521, 0.1391, 0.5785, 0.1391, 0.5785, 0.1391, 0.5521, 0.1391, 0.4272, 0.1391, 0.452, 0.1391, 0.452, 0.1391, 0.4272, 0.1391, 0.8003, 0.1391, 0.8253, 0.1391, 0.8253, 0.1391, 0.8003, 0.1391, 0.5785, 0.1391, 0.6061, 0.1391, 0.6061, 0.1391, 0.5785, 0.1391, 0.1036, 0.1391, 0.1291, 0.1391, 0.1291, 0.1391, 0.1036, 0.1391, 0.4024, 0.1391, 0.4272, 0.1391, 0.4272, 0.1391, 0.4024, 0.1391, 0.7484, 0.1391, 0.7748, 0.1391, 0.7748, 0.1391, 0.7484, 0.1391, 0.6061, 0.1391, 0.6345, 0.1391, 0.6345, 0.1391, 0.6061, 0.1391, 0.02904, 0.1391, 0.05384, 0.1391, 0.05384, 0.1391, 0.02904, 0.1391, 0.3774, 0.1391, 0.4024, 0.1391, 0.4024, 0.1391, 0.3774, 0.1391, 0.7208, 0.1391, 0.7484, 0.1391, 0.7484, 0.1391, 0.7208, 0.1391, 0.6345, 0.1391, 0.6635, 0.1391, 0.6635, 0.1391, 0.6345, 0.1391, 0.05384, 0.1391, 0.07865, 0.1391, 0.07865, 0.1391, 0.05384, 0.1391, 0.3255, 0.1391, 0.3519, 0.1391, 0.3519, 0.1391, 0.3255, 0.1391, 0.6924, 0.1391, 0.7208, 0.1391, 0.7208, 0.1391, 0.6924, 0.1391, 0.07865, 0.1391, 0.1036, 0.1391, 0.1036, 0.1391, 0.07865, 0.1391, 0.2979, 0.1391, 0.3255, 0.1391, 0.3255, 0.1391, 0.2979, 0.1391, 0.6635, 0.1391, 0.6924, 0.1391, 0.6924, 0.1391, 0.6635, 0.1391, 0.1291, 0.1391, 0.1555, 0.1391, 0.1555, 0.1391, 0.1291, 0.1391, 0.2694, 0.1391, 0.2979, 0.1391, 0.2979, 0.1391, 0.2694, 0.1391, 0.1555, 0.1391, 0.1831, 0.1391, 0.1831, 0.1391, 0.1555, 0.1391, 0.2405, 0.1391, 0.2694, 0.1391, 0.2694, 0.1391, 0.2405, 0.1391, 0.1831, 0.1391, 0.2116, 0.1391, 0.2116, 0.1391, 0.1831, 0.1391, 0.2116, 0.1391, 0.2405, 0.1391, 0.2405, 0.1391, 0.2116, 0.1391, 0.5266, 0.1391, 0.5521, 0.1391, 0.5521, 0.1391, 0.5266, 0.1391, 0.452, 0.1391, 0.4768, 0.1391, 0.4768, 0.1391, 0.452, 0.1391, 0.7748, 0.1391, 0.8003, 0.1391, 0.8003, 0.1391, 0.7748, 0.1391, 0.4768, 0.1391, 0.5016, 0.1391, 0.5016, 0.1391, 0.4768, 0.1391, 0.7484, 0.1391, 0.7748, 0.1391, 0.7748, 0.1391, 0.7484, 0.1391, 0.1831, 0.1391, 0.2116, 0.1391, 0.2116, 0.1391, 0.1831, 0.1391, 0.8003, 0.1391, 0.8253, 0.1391, 0.8253, 0.1391, 0.8003, 0.1391, 0.1555, 0.1391, 0.1831, 0.1391, 0.1831, 0.1391, 0.1555, 0.1391, 0.8253, 0.1391, 0.8501, 0.1391, 0.8501, 0.1391, 0.8253, 0.1391, 0.6345, 0.1391, 0.6635, 0.1391, 0.6635, 0.1391, 0.6345, 0.1391, 0.1291, 0.1391, 0.1555, 0.1391, 0.1555, 0.1391, 0.1291, 0.1391, 0.8501, 0.1391, 0.8749, 0.1391, 0.8749, 0.1391, 0.8501, 0.1391, 0.6061, 0.1391, 0.6345, 0.1391, 0.6345, 0.1391, 0.6061, 0.1391, 0.07865, 0.1391, 0.1036, 0.1391, 0.1036, 0.1391, 0.07865, 0.1391, 0.7748, 0.1391, 0.8003, 0.1391, 0.8003, 0.1391, 0.7748, 0.1391, 0.5785, 0.1391, 0.6061, 0.1391, 0.6061, 0.1391, 0.5785, 0.1391, 0.05384, 0.1391, 0.07865, 0.1391, 0.07865, 0.1391, 0.05384, 0.1391, 0.2405, 0.1391, 0.2694, 0.1391, 0.2694, 0.1391, 0.2405, 0.1391, 0.5521, 0.1391, 0.5785, 0.1391, 0.5785, 0.1391, 0.5521, 0.1391, 0.02904, 0.1391, 0.05384, 0.1391, 0.05384, 0.1391, 0.02904, 0.1391, 0.2694, 0.1391, 0.2979, 0.1391, 0.2979, 0.1391, 0.2694, 0.1391, 0.5016, 0.1391, 0.5266, 0.1391, 0.5266, 0.1391, 0.5016, 0.1391, 0.1036, 0.1391, 0.1291, 0.1391, 0.1291, 0.1391, 0.1036, 0.1391, 0.2979, 0.1391, 0.3255, 0.1391, 0.3255, 0.1391, 0.2979, 0.1391, 0.4768, 0.1391, 0.5016, 0.1391, 0.5016, 0.1391, 0.4768, 0.1391, 0.3255, 0.1391, 0.3519, 0.1391, 0.3519, 0.1391, 0.3255, 0.1391, 0.452, 0.1391, 0.4768, 0.1391, 0.4768, 0.1391, 0.452, 0.1391, 0.3774, 0.1391, 0.4024, 0.1391, 0.4024, 0.1391, 0.3774, 0.1391, 0.5266, 0.1391, 0.5521, 0.1391, 0.5521, 0.1391, 0.5266, 0.1391, 0.4024, 0.1391, 0.4272, 0.1391, 0.4272, 0.1391, 0.4024, 0.1391, 0.6635, 0.1391, 0.6924, 0.1391, 0.6924, 0.1391, 0.6635, 0.1391, 0.4272, 0.1391, 0.452, 0.1391, 0.452, 0.1391, 0.4272, 0.1391, 0.6924, 0.1391, 0.7208, 0.1391, 0.7208, 0.1391, 0.6924, 0.1391, 0.3519, 0.1391, 0.3774, 0.1391, 0.3774, 0.1391, 0.3519, 0.1391, 0.7208, 0.1391, 0.7484, 0.1391, 0.7484, 0.1391, 0.7208, 0.1391, 0.2116, 0.1391, 0.2405, 0.1391, 0.2405, 0.1391, 0.2116, 0.1391, 0.2694, 0.1391, 0.2979, 0.1391, 0.2979, 0.1391, 0.2694, 0.1391, 0.1831, 0.1391, 0.1555, 0.1391, 0.1555, 0.1391, 0.1831, 0.1391, 0.4768, 0.1391, 0.452, 0.1391, 0.452, 0.1391, 0.4768, 0.1391, 0.2405, 0.1391, 0.2694, 0.1391, 0.2694, 0.1391, 0.2405, 0.1391, 0.1555, 0.1391, 0.1291, 0.1391, 0.1291, 0.1391, 0.1555, 0.1391, 0.5521, 0.1391, 0.5266, 0.1391, 0.5266, 0.1391, 0.5521, 0.1391, 0.7748, 0.1391, 0.8003, 0.1391, 0.8003, 0.1391, 0.7748, 0.1391, 0.1036, 0.1391, 0.07865, 0.1391, 0.07865, 0.1391, 0.1036, 0.1391, 0.6924, 0.1391, 0.6635, 0.1391, 0.6635, 0.1391, 0.6924, 0.1391, 0.8501, 0.1391, 0.8749, 0.1391, 0.8749, 0.1391, 0.8501, 0.1391, 0.07865, 0.1391, 0.05384, 0.1391, 0.05384, 0.1391, 0.07865, 0.1391, 0.7208, 0.1391, 0.6924, 0.1391, 0.6924, 0.1391, 0.7208, 0.1391, 0.8253, 0.1391, 0.8501, 0.1391, 0.8501, 0.1391, 0.8253, 0.1391, 0.05384, 0.1391, 0.02904, 0.1391, 0.02904, 0.1391, 0.05384, 0.1391, 0.7484, 0.1391, 0.7208, 0.1391, 0.7208, 0.1391, 0.7484, 0.1391, 0.8003, 0.1391, 0.8253, 0.1391, 0.8253, 0.1391, 0.8003, 0.1391, 0.1291, 0.1391, 0.1036, 0.1391, 0.1036, 0.1391, 0.1291, 0.1391, 0.7748, 0.1391, 0.7484, 0.1391, 0.7484, 0.1391, 0.7748, 0.1391, 0.7484, 0.1391, 0.7748, 0.1391, 0.7748, 0.1391, 0.7484, 0.1391, 0.8253, 0.1391, 0.8003, 0.1391, 0.8003, 0.1391, 0.8253, 0.1391, 0.7208, 0.1391, 0.7484, 0.1391, 0.7484, 0.1391, 0.7208, 0.1391, 0.8501, 0.1391, 0.8253, 0.1391, 0.8253, 0.1391, 0.8501, 0.1391, 0.6924, 0.1391, 0.7208, 0.1391, 0.7208, 0.1391, 0.6924, 0.1391, 0.8749, 0.1391, 0.8501, 0.1391, 0.8501, 0.1391, 0.8749, 0.1391, 0.6635, 0.1391, 0.6924, 0.1391, 0.6924, 0.1391, 0.6635, 0.1391, 0.8003, 0.1391, 0.7748, 0.1391, 0.7748, 0.1391, 0.8003, 0.1391, 0.5266, 0.1391, 0.5521, 0.1391, 0.5521, 0.1391, 0.5266, 0.1391, 0.452, 0.1391, 0.4768, 0.1391, 0.4768, 0.1391, 0.452, 0.1391, 0.4768, 0.1391, 0.5016, 0.1391, 0.5016, 0.1391, 0.4768, 0.1391, 0.1036, 0.1391, 0.1291, 0.1391, 0.1291, 0.1391, 0.1036, 0.1391, 0.5016, 0.1391, 0.5266, 0.1391, 0.5266, 0.1391, 0.5016, 0.1391, 0.02904, 0.1391, 0.05384, 0.1391, 0.05384, 0.1391, 0.02904, 0.1391, 0.7208, 0.1391, 0.7484, 0.1391, 0.7208, 0.1391, 0.3519, 0.1391, 0.3774, 0.1391, 0.3519, 0.1391, 0.6924, 0.1391, 0.7208, 0.1391, 0.6924, 0.1391, 0.4272, 0.1391, 0.452, 0.1391, 0.4272, 0.1391, 0.6635, 0.1391, 0.6924, 0.1391, 0.6635, 0.1391, 0.4024, 0.1391, 0.4272, 0.1391, 0.4024, 0.1391, 0.5266, 0.1391, 0.5521, 0.1391, 0.5266, 0.1391, 0.3774, 0.1391, 0.4024, 0.1391, 0.3774, 0.1391, 0.452, 0.1391, 0.4768, 0.1391, 0.452, 0.1391, 0.3255, 0.1391, 0.3519, 0.1391, 0.3255, 0.1391, 0.4768, 0.1391, 0.5016, 0.1391, 0.4768, 0.1391, 0.2979, 0.1391, 0.3255, 0.1391, 0.2979, 0.1391, 0.1036, 0.1391, 0.1291, 0.1391, 0.1036, 0.1391, 0.5016, 0.1391, 0.5266, 0.1391, 0.5016, 0.1391, 0.2694, 0.1391, 0.2979, 0.1391, 0.2694, 0.1391, 0.02904, 0.1391, 0.05384, 0.1391, 0.02904, 0.1391, 0.5521, 0.1391, 0.5785, 0.1391, 0.5521, 0.1391, 0.2405, 0.1391, 0.2694, 0.1391, 0.2405, 0.1391, 0.05384, 0.1391, 0.07865, 0.1391, 0.05384, 0.1391, 0.5785, 0.1391, 0.6061, 0.1391, 0.5785, 0.1391, 0.7748, 0.1391, 0.8003, 0.1391, 0.7748, 0.1391, 0.07865, 0.1391, 0.1036, 0.1391, 0.07865, 0.1391, 0.6061, 0.1391, 0.6345, 0.1391, 0.6061, 0.1391, 0.8501, 0.1391, 0.8749, 0.1391, 0.8501, 0.1391, 0.1291, 0.1391, 0.1555, 0.1391, 0.1291, 0.1391, 0.6345, 0.1391, 0.6635, 0.1391, 0.6345, 0.1391, 0.8253, 0.1391, 0.8501, 0.1391, 0.8253, 0.1391, 0.1555, 0.1391, 0.1831, 0.1391, 0.1555, 0.1391, 0.8003, 0.1391, 0.8253, 0.1391, 0.8003, 0.1391, 0.1831, 0.1391, 0.2116, 0.1391, 0.1831, 0.1391, 0.7484, 0.1391, 0.7748, 0.1391, 0.7484, 0.1391, 0.2116, 0.1391, 0.2405, 0.1391, 0.2116, 0.0, 0.0, 0.0, 0.0, 0.0, 0.0, 0.0, 0.0, 0.0, 0.0, 0.0, 0.0, 0.0, 0.0, 0.0, 0.0, 0.0, 0.0, 0.0, 0.0, 0.0, 0.0, 0.0, 0.0, 0.0, 0.0, 0.0, 0.0, 0.0, 0.0, 0.0, 0.0, 0.0, 0.0, 0.0, 0.0, 0.0, 0.0, 0.0, 0.0, 0.0, 0.0, 0.0, 0.0, 0.0, 0.0, 0.0, 0.0, 0.0, 0.0, 0.0, 0.0, 0.0, 0.0, 0.0, 0.0, 0.0, 0.0, 0.0, 0.0, 0.0, 0.0, 0.0, 0.0, 0.0, 0.0, 0.0, 0.0, 0.0, 0.0, 0.0, 0.0, 0.0, 0.0, 0.0, 0.0, 0.0, 0.0, 0.0, 0.0, 0.0, 0.0, 0.0, 0.0, 0.0, 0.0, 0.0, 0.0, 0.0, 0.0, 0.0, 0.0, 0.0, 0.0, 0.0, 0.0, 0.0, 0.0, 0.0, 0.0, 0.0, 0.0, 0.0, 0.0, 0.0, 0.0, 0.0, 0.0, 0.0, 0.0, 0.0, 0.0, 0.0, 0.0, 0.0, 0.0, 0.0, 0.0, 0.0, 0.0, 0.0, 0.0, 0.0, 0.0, 0.0, 0.0, 0.0, 0.0, 0.0, 0.0, 0.0, 0.0, 0.0, 0.0, 0.0, 0.0, 0.0, 0.0, 0.0, 0.0, 0.0, 0.0, 0.0, 0.0, 0.0, 0.0, 0.0, 0.0, 0.0, 0.0, 0.0, 0.0, 0.0, 0.0, 0.0, 0.0, 0.0, 0.0, 0.0, 0.0, 0.0, 0.0, 0.0, 0.0, 0.0, 0.0, 0.0, 0.0, 0.0, 0.0, 0.0, 0.0, 0.0, 0.0, 0.0, 0.0, 0.0, 0.0, 0.0, 0.0, 0.0, 0.0, 0.0, 0.0, 0.0, 0.0, 0.0, 0.0, 0.0, 0.0, 0.0, 0.0, 0.0, 0.0, 0.0, 0.0, 0.0, 0.0, 0.0, 0.0, 0.0, 0.0, 0.0, 0.0, 0.0, 0.0, 0.0, 0.0, 0.0, 0.0, 0.0, 0.0, 0.0, 0.0, 0.0, 0.0, 0.0, 0.0, 0.0, 0.0, 0.0, 0.0, 0.0, 0.0, 0.0, 0.0, 0.0, 0.0, 0.0, 0.0, 0.0, 0.0, 0.0, 0.0, 0.0, 0.0, 0.0, 0.0, 0.0, 0.0, 0.0, 0.0, 0.0, 0.0, 0.0, 0.0, 0.0, 0.0, 0.0, 0.0, 0.0, 0.0, 0.0, 0.0, 0.0, 0.0, 0.0, 0.0, 0.0, 0.0, 0.0, 0.0, 0.0, 0.0, 0.0, 0.0, 0.0, 0.0, 0.0, 0.0, 0.0, 0.0, 0.0, 0.0, 0.0, 0.0, 0.0, 0.0, 0.0, 0.0, 0.0, 0.0, 0.0, 0.0, 0.0, 0.0, 0.0, 0.0, 0.0, 0.0, 0.0, 0.0, 0.0, 0.0, 0.0, 0.0, 0.0, 0.0, 0.0, 0.0, 0.0, 0.0, 0.0, 0.0, 0.0, 0.0, 0.0, 0.0, 0.0, 0.0, 0.0, 0.0, 0.0, 0.0, 0.0, 0.0, 0.0, 0.0, 0.0, 0.0, 0.0, 0.0, 0.0, 0.0, 0.0, 0.0, 0.0, 0.0, 0.0, 0.0, 0.0, 0.0, 0.0, 0.0, 0.0, 0.0, 0.0, 0.0, 0.0, 0.0, 0.0, 0.0, 0.0, 0.0, 0.0, 0.0, 0.0, 0.0, 0.0, 0.0, 0.0, 0.0, 0.0, 0.0, 0.0, 0.0, 0.0, 0.0, 0.0, 0.0, 0.0, 0.0, 0.0, 0.0, 0.0, 0.0, 0.0, 0.0, 0.0, 0.0, 0.0, 0.0, 0.0, 0.0, 0.0, 0.0, 0.0, 0.0, 0.0, 0.0, 0.0, 0.0, 0.0, 0.0, 0.0, 0.0, 0.0, 0.0, 0.0, 0.0, 0.0, 0.0, 0.0, 0.0, 0.0, 0.0, 0.0, 0.0, 0.0, 0.0, 0.0, 0.0, 0.0, 0.0, 0.0, 0.0, 0.0, 0.0, 0.0, 0.0, 0.0, 0.0, 0.0, 0.0, 0.0, 0.0, 0.0, 0.0, 0.0, 0.0, 0.0, 0.0, 0.0, 0.0, 0.0, 0.0, 0.0, 0.0, 0.0, 0.0, 0.0, 0.0, 0.0, 0.0, 0.0, 0.0, 0.0, 0.0, 0.0, 0.0, 0.0, 0.0, 0.0, 0.0, 0.0, 0.0, 0.0, 0.0, 0.0, 0.0, 0.0, 0.0, 0.0, 0.0, 0.0, 0.0, 0.0, 0.0, 0.0, 0.0, 0.0, 0.0, 0.0, 0.0, 0.0, 0.0, 0.0, 0.0, 0.0, 0.0, 0.0, 0.0, 0.0, 0.0, 0.0, 0.0, 0.0, 0.0, 0.0, 0.0, 0.0, 0.0, 0.0, 0.0, 0.0, 0.0, 0.0, 0.0, 0.0, 0.0, 0.0, 0.0, 0.0, 0.0, 0.0, 0.0, 0.0, 0.0, 0.0, 0.0, 0.0, 0.0, 0.0, 0.0, 0.0, 0.0, 0.0, 0.0, 0.0, 0.0, 0.0, 0.0, 0.0, 0.0, 0.0, 0.0, 0.0, 0.0, 0.0, 0.0, 0.0, 0.0, 0.0, 0.0, 0.0, 0.0, 0.0, 0.0, 0.0, 0.0, 0.0, 0.0, 0.0, 0.0, 0.0, 0.0, 0.0, 0.0, 0.0, 0.0, 0.0, 0.0, 0.0, 0.0, 0.0, 0.0, 0.0, 0.0, 0.0, 0.0, 0.0, 0.0, 0.0, 0.0, 0.0, 0.0, 0.0, 0.0, 0.0, 0.0, 0.0, 0.0, 0.0, 0.0, 0.0, 0.0, 0.0, 0.0, 0.0, 0.0, 0.0, 0.0, 0.0, 0.0, 0.0, 0.0, 0.0, 0.0, 0.0, 0.0, 0.0, 0.0, 0.0, 0.0, 0.0, 0.0, 0.0, 0.0, 0.0, 0.0, 0.0, 0.0, 0.0, 0.0, 0.0, 0.0, 0.0, 0.0, 0.0, 0.0, 0.0, 0.0, 0.0, 0.0, 0.0, 0.0, 0.0, 0.0, 0.0, 0.0, 0.0, 0.0, 0.0, 0.0, 0.0, 0.0, 0.0, 0.0, 0.0, 0.0, 0.0, 0.0, 0.0, 0.0, 0.0, 0.0, 0.0, 0.0, 0.0, 0.0, 0.0, 0.0, 0.0, 0.0, 0.0, 0.0, 0.0, 0.0, 0.0, 0.0, 0.0, 0.0, 0.0, 0.0, 0.0, 0.0, 0.0, 0.0, 0.0, 0.0, 0.0, 0.0, 0.0, 0.0, 0.0, 0.0, 0.0, 0.0, 0.0, 0.0, 0.0, 0.0, 0.0, 0.0, 0.0, 0.0, 0.0, 0.0, 0.0, 0.0, 0.0, 0.0, 0.0, 0.0, 0.0, 0.0, 0.0, 0.0, 0.0, 0.0, 0.0, 0.0, 0.0, 0.0, 0.0, 0.0, 0.0, 0.0, 0.0, 0.0, 0.0, 0.0, 0.0, 0.0, 0.0, 0.0, 0.0, 0.0, 0.0, 0.0, 0.0, 0.0, 0.0, 0.0])
me_attire_hat_hatboater_highpoly.materials.append(None)
me_attire_hat_hatboater_highpoly.update()

# ---- objects
ob_attire_hat_hatboater_highpoly = bpy.data.objects.new('Attire_Hat_HatBoater_HIGHPOLY', me_attire_hat_hatboater_highpoly)

# ---- transforms, parenting, visibility, modifiers, constraints
ob_attire_hat_hatboater_highpoly.location = (0.0, 0.0, 0.0)
_m = ob_attire_hat_hatboater_highpoly.modifiers.new('Bevel', 'BEVEL')
_m.width = 0.001
_m.width_pct = 0.001
_m.limit_method = 'WEIGHT'
_m.offset_type = 'WIDTH'
_m = ob_attire_hat_hatboater_highpoly.modifiers.new('Subdivision', 'SUBSURF')
_m.levels = 3
_m.render_levels = 3

# ---- collection membership
scene.collection.objects.link(ob_attire_hat_hatboater_highpoly)

# ---- scene / render settings (as saved in the file)
scene.frame_start = 1; scene.frame_end = 250; scene.frame_set(1)
scene.render.engine = 'BLENDER_EEVEE_NEXT'
scene.eevee.ray_tracing_options.trace_max_roughness = 0.0
bpy.context.view_layer.update()

# ---- added for rendering (the .blend has no active camera and no usable light): camera, sun
cam_auto = bpy.data.cameras.new('AutoCamera')
cam_auto.lens = 50.0
cam_auto.sensor_width = 36.0
cam_auto.clip_end = 1000.0
ob_auto_camera = bpy.data.objects.new('AutoCamera', cam_auto)
scene.collection.objects.link(ob_auto_camera)
ob_auto_camera.location = (0.350242, -0.42029, 0.323303)
ob_auto_camera.rotation_euler = (1.09748, -7.21219e-08, 0.694738)
scene.camera = ob_auto_camera
light_auto_sun = bpy.data.lights.new('AutoSun', 'SUN')
light_auto_sun.energy = 3.0
light_auto_sun.angle = 0.0523599
ob_auto_sun = bpy.data.objects.new('AutoSun', light_auto_sun)
scene.collection.objects.link(ob_auto_sun)
ob_auto_sun.rotation_euler = (0.872665, 0.174533, 0.523599)
bpy.context.view_layer.update()
